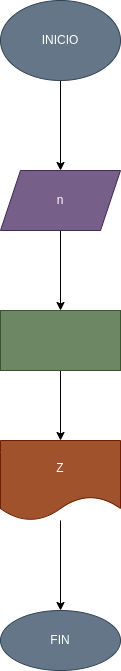

The diagram above was exported from draw.io. Its source (the exported page's mxGraphModel, read from the mxfile embedded in the PNG):
<mxGraphModel dx="564" dy="209" grid="1" gridSize="10" guides="1" tooltips="1" connect="1" arrows="1" fold="1" page="1" pageScale="1" pageWidth="827" pageHeight="1169" math="0" shadow="0">
  <root>
    <mxCell id="0" />
    <mxCell id="1" parent="0" />
    <mxCell id="4" value="" style="edgeStyle=none;html=1;" parent="1" source="2" target="3" edge="1">
      <mxGeometry relative="1" as="geometry" />
    </mxCell>
    <mxCell id="2" value="INICIO" style="ellipse;whiteSpace=wrap;html=1;fillColor=#647687;fontColor=#ffffff;strokeColor=#314354;" parent="1" vertex="1">
      <mxGeometry x="230" y="70" width="120" height="80" as="geometry" />
    </mxCell>
    <mxCell id="6" value="" style="edgeStyle=none;html=1;" parent="1" source="3" target="5" edge="1">
      <mxGeometry relative="1" as="geometry" />
    </mxCell>
    <mxCell id="3" value="n" style="shape=parallelogram;perimeter=parallelogramPerimeter;whiteSpace=wrap;html=1;fixedSize=1;fillColor=#76608a;fontColor=#ffffff;strokeColor=#432D57;" parent="1" vertex="1">
      <mxGeometry x="230" y="240" width="120" height="60" as="geometry" />
    </mxCell>
    <mxCell id="8" value="" style="edgeStyle=none;html=1;" parent="1" source="5" target="7" edge="1">
      <mxGeometry relative="1" as="geometry" />
    </mxCell>
    <mxCell id="5" value="&amp;nbsp;" style="whiteSpace=wrap;html=1;fillColor=#6d8764;fontColor=#ffffff;strokeColor=#3A5431;" parent="1" vertex="1">
      <mxGeometry x="230" y="380" width="120" height="60" as="geometry" />
    </mxCell>
    <mxCell id="10" value="" style="edgeStyle=none;html=1;" parent="1" source="7" target="9" edge="1">
      <mxGeometry relative="1" as="geometry" />
    </mxCell>
    <mxCell id="7" value="Z" style="shape=document;whiteSpace=wrap;html=1;boundedLbl=1;fillColor=#a0522d;fontColor=#ffffff;strokeColor=#6D1F00;" parent="1" vertex="1">
      <mxGeometry x="230" y="510" width="120" height="80" as="geometry" />
    </mxCell>
    <mxCell id="9" value="FIN" style="ellipse;whiteSpace=wrap;html=1;fillColor=#647687;fontColor=#ffffff;strokeColor=#314354;" parent="1" vertex="1">
      <mxGeometry x="230" y="680" width="120" height="60" as="geometry" />
    </mxCell>
  </root>
</mxGraphModel>